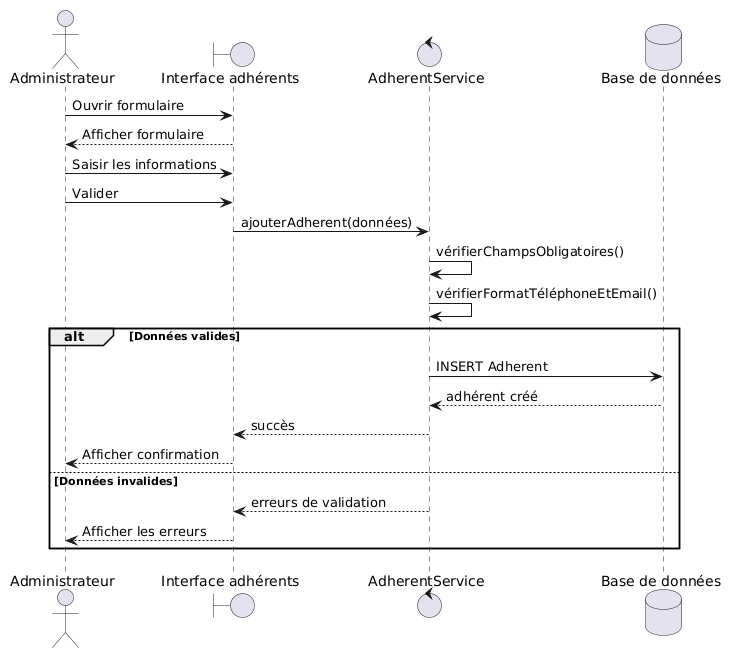

The diagram above was rendered by PlantUML. Its source (embedded in the PNG):
@startuml
actor Administrateur
boundary "Interface adhérents" as UI
control "AdherentService" as Service
database "Base de données" as DB

Administrateur -> UI : Ouvrir formulaire
UI --> Administrateur : Afficher formulaire
Administrateur -> UI : Saisir les informations
Administrateur -> UI : Valider
UI -> Service : ajouterAdherent(données)

Service -> Service : vérifierChampsObligatoires()
Service -> Service : vérifierFormatTéléphoneEtEmail()

alt Données valides
  Service -> DB : INSERT Adherent
  DB --> Service : adhérent créé
  Service --> UI : succès
  UI --> Administrateur : Afficher confirmation
else Données invalides
  Service --> UI : erreurs de validation
  UI --> Administrateur : Afficher les erreurs
end
@enduml